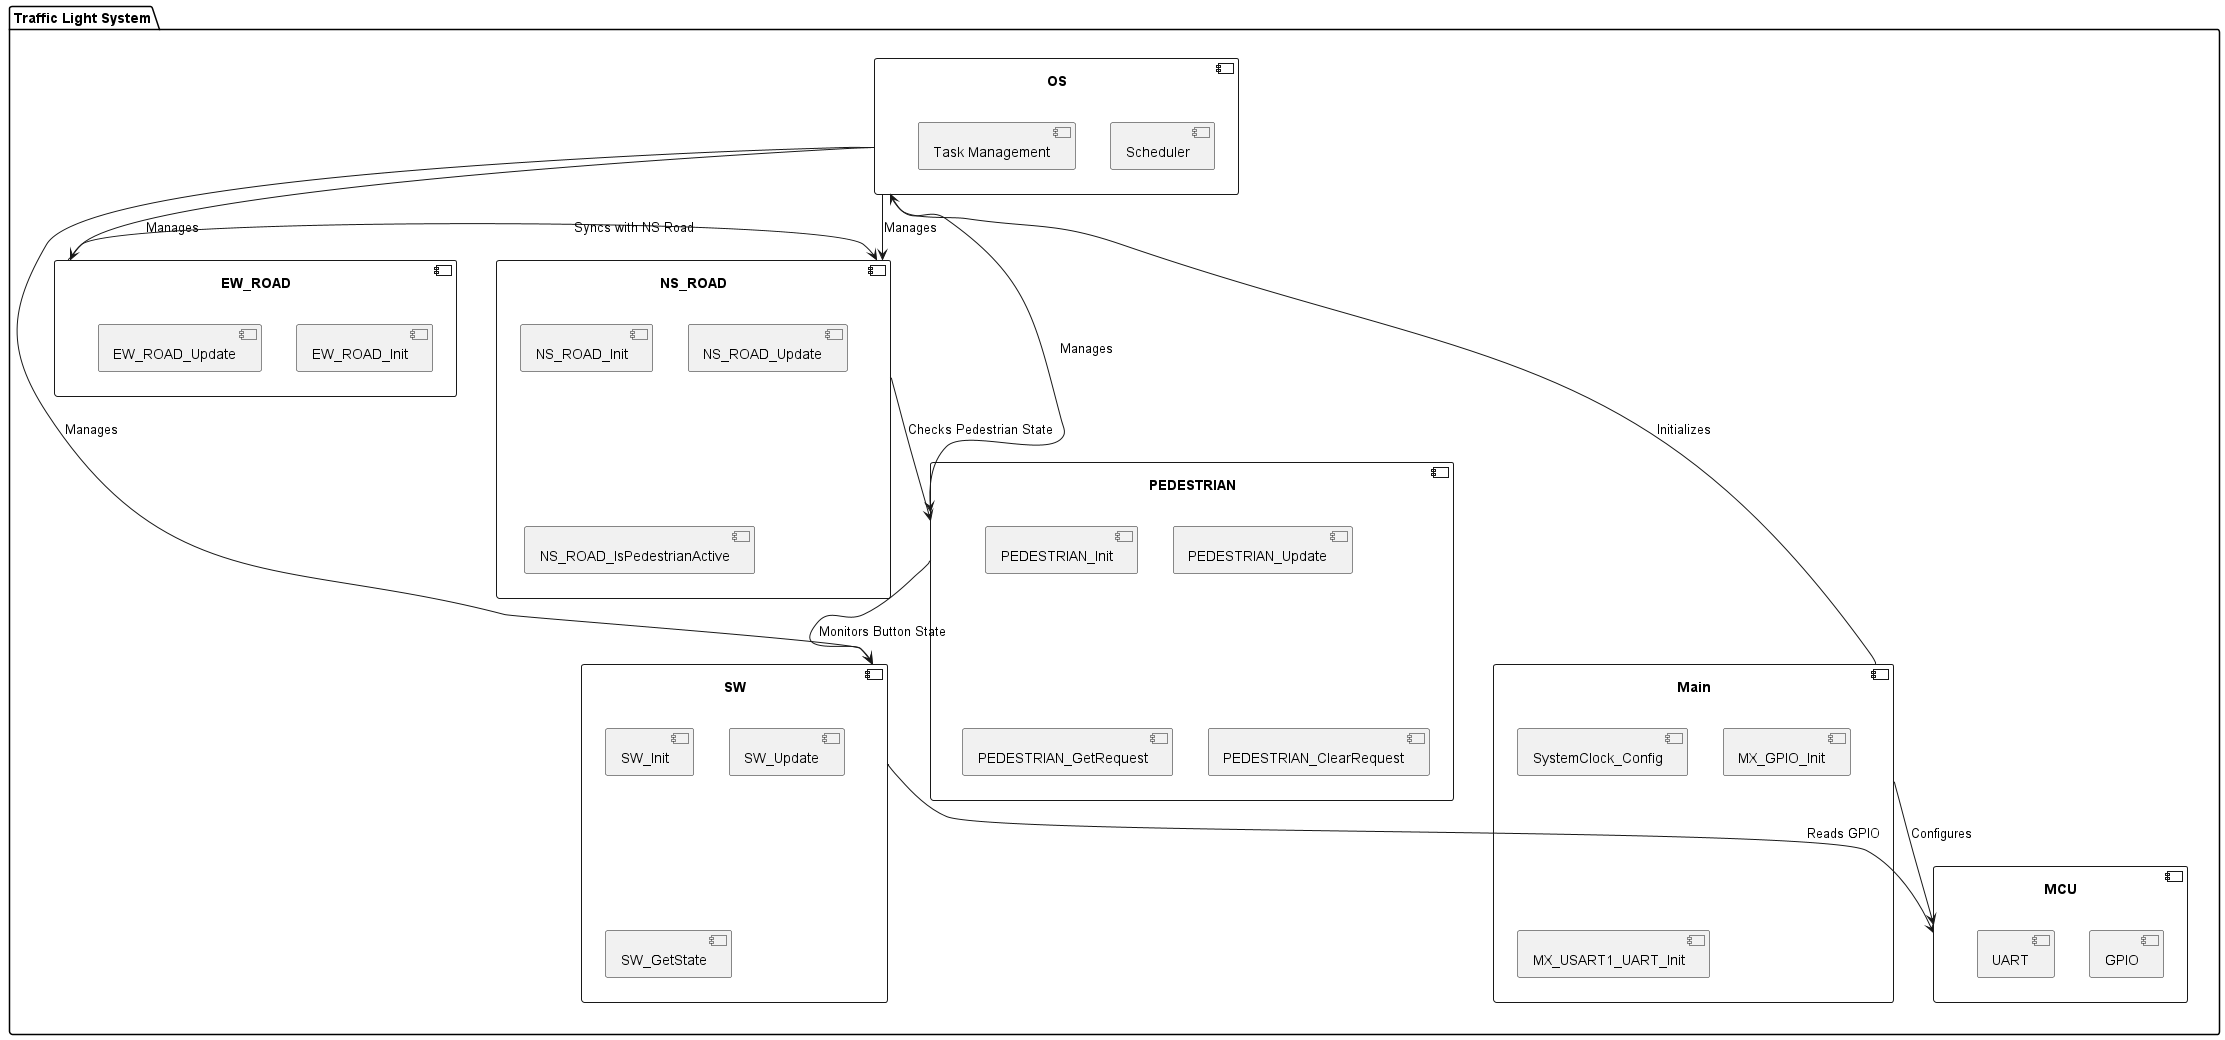

The diagram above was rendered by PlantUML. Its source (embedded in the PNG):
@startuml
package "Traffic Light System" {
    component "OS" as OS {
        component "Scheduler" as Scheduler
        component "Task Management" as TaskManagement
    }

    component "NS_ROAD" as NSRoad {
        component "NS_ROAD_Init" as NSRoadInit
        component "NS_ROAD_Update" as NSRoadUpdate
        component "NS_ROAD_IsPedestrianActive" as NSRoadIsPedestrianActive
    }

    component "EW_ROAD" as EWRoad {
        component "EW_ROAD_Init" as EWRoadInit
        component "EW_ROAD_Update" as EWRoadUpdate
    }

    component "PEDESTRIAN" as Pedestrian {
        component "PEDESTRIAN_Init" as PedestrianInit
        component "PEDESTRIAN_Update" as PedestrianUpdate
        component "PEDESTRIAN_GetRequest" as PedestrianGetRequest
        component "PEDESTRIAN_ClearRequest" as PedestrianClearRequest
    }

    component "SW" as SW {
        component "SW_Init" as SWInit
        component "SW_Update" as SWUpdate
        component "SW_GetState" as SWGetState
    }

    component "MCU" as MCU {
        component "GPIO" as GPIO
        component "UART" as UART
    }

    component "Main" as Main {
        component "SystemClock_Config" as SystemClockConfig
        component "MX_GPIO_Init" as MXGPIOInit
        component "MX_USART1_UART_Init" as MXUSART1UARTInit
    }

    OS --> NSRoad : Manages
    OS --> EWRoad : Manages
    OS --> Pedestrian : Manages
    OS --> SW : Manages

    NSRoad --> Pedestrian : Checks Pedestrian State
    EWRoad --> NSRoad : Syncs with NS Road
    Pedestrian --> SW : Monitors Button State
    SW --> MCU : Reads GPIO
    Main --> OS : Initializes
    Main --> MCU : Configures
}

@enduml